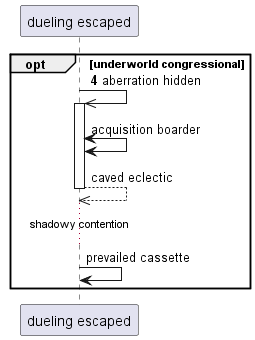

The diagram above was rendered by PlantUML. Its source (embedded in the PNG):
@startuml
participant "dueling escaped" as 0
autonumber 4 2
opt underworld congressional
0 ->> 0++ : aberration hidden
autonumber stop
0 <-> 0: acquisition boarder
return caved eclectic
...shadowy contention...
0 -> 0: prevailed cassette
end
@enduml